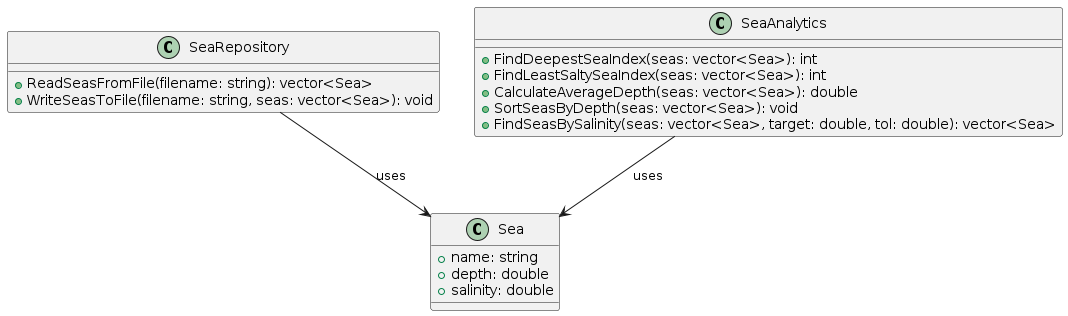

The diagram above was rendered by PlantUML. Its source (embedded in the PNG):
@startuml
class Sea {
  +name: string
  +depth: double
  +salinity: double
}

class SeaRepository {
  +ReadSeasFromFile(filename: string): vector<Sea>
  +WriteSeasToFile(filename: string, seas: vector<Sea>): void
}

class SeaAnalytics {
  +FindDeepestSeaIndex(seas: vector<Sea>): int
  +FindLeastSaltySeaIndex(seas: vector<Sea>): int
  +CalculateAverageDepth(seas: vector<Sea>): double
  +SortSeasByDepth(seas: vector<Sea>): void
  +FindSeasBySalinity(seas: vector<Sea>, target: double, tol: double): vector<Sea>
}

SeaRepository --> Sea : uses
SeaAnalytics --> Sea : uses
@enduml